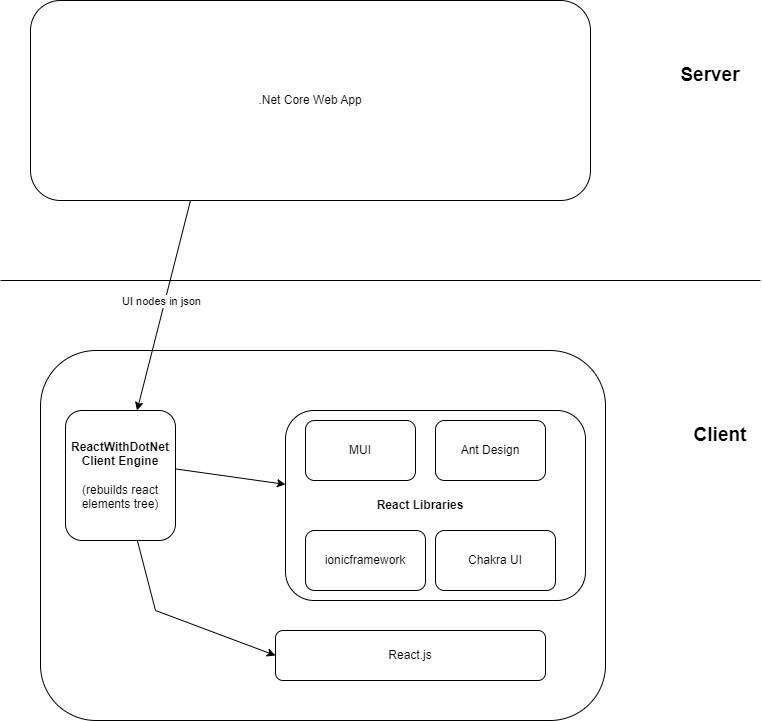

The diagram above was exported from draw.io. Its source (the exported page's mxGraphModel, read from the mxfile embedded in the PNG):
<mxGraphModel dx="941" dy="554" grid="0" gridSize="10" guides="1" tooltips="1" connect="1" arrows="1" fold="1" page="0" pageScale="1" pageWidth="850" pageHeight="1100" background="none" math="0" shadow="0">
  <root>
    <mxCell id="0" />
    <mxCell id="1" parent="0" />
    <mxCell id="S2MpVkDxbqgM6Gu-nWCI-7" value="" style="rounded=1;whiteSpace=wrap;html=1;" parent="1" vertex="1">
      <mxGeometry x="70" y="380" width="565" height="370" as="geometry" />
    </mxCell>
    <mxCell id="S2MpVkDxbqgM6Gu-nWCI-11" value="React.js" style="rounded=1;whiteSpace=wrap;html=1;" parent="1" vertex="1">
      <mxGeometry x="305" y="660" width="270" height="50" as="geometry" />
    </mxCell>
    <mxCell id="S2MpVkDxbqgM6Gu-nWCI-12" value="" style="rounded=1;whiteSpace=wrap;html=1;" parent="1" vertex="1">
      <mxGeometry x="315" y="440" width="300" height="190" as="geometry" />
    </mxCell>
    <mxCell id="S2MpVkDxbqgM6Gu-nWCI-13" value="MUI" style="rounded=1;whiteSpace=wrap;html=1;" parent="1" vertex="1">
      <mxGeometry x="335" y="450" width="110" height="60" as="geometry" />
    </mxCell>
    <mxCell id="S2MpVkDxbqgM6Gu-nWCI-14" value="Ant Design" style="rounded=1;whiteSpace=wrap;html=1;" parent="1" vertex="1">
      <mxGeometry x="465" y="450" width="110" height="60" as="geometry" />
    </mxCell>
    <mxCell id="Gbq_XriI7DPWgv2T5gA0-1" value="React Libraries" style="text;html=1;align=center;verticalAlign=middle;whiteSpace=wrap;rounded=0;fontStyle=1" parent="1" vertex="1">
      <mxGeometry x="405" y="520" width="90" height="30" as="geometry" />
    </mxCell>
    <mxCell id="Gbq_XriI7DPWgv2T5gA0-2" value="ionicframework" style="rounded=1;whiteSpace=wrap;html=1;" parent="1" vertex="1">
      <mxGeometry x="335" y="560" width="120" height="60" as="geometry" />
    </mxCell>
    <mxCell id="Gbq_XriI7DPWgv2T5gA0-3" value="Chakra UI" style="rounded=1;whiteSpace=wrap;html=1;" parent="1" vertex="1">
      <mxGeometry x="465" y="560" width="120" height="60" as="geometry" />
    </mxCell>
    <mxCell id="Gbq_XriI7DPWgv2T5gA0-5" value="&lt;b&gt;ReactWithDotNet Client Engine&lt;/b&gt;&lt;div&gt;&lt;br&gt;&lt;div&gt;(rebuilds react elements tree)&lt;/div&gt;&lt;/div&gt;" style="rounded=1;whiteSpace=wrap;html=1;" parent="1" vertex="1">
      <mxGeometry x="95" y="440" width="110" height="130" as="geometry" />
    </mxCell>
    <mxCell id="Gbq_XriI7DPWgv2T5gA0-11" value="" style="endArrow=classic;html=1;rounded=0;" parent="1" target="Gbq_XriI7DPWgv2T5gA0-5" edge="1">
      <mxGeometry width="50" height="50" relative="1" as="geometry">
        <mxPoint x="220" y="230" as="sourcePoint" />
        <mxPoint x="120" y="260" as="targetPoint" />
      </mxGeometry>
    </mxCell>
    <mxCell id="Gbq_XriI7DPWgv2T5gA0-12" value="UI nodes in json" style="edgeLabel;html=1;align=center;verticalAlign=middle;resizable=0;points=[];" parent="Gbq_XriI7DPWgv2T5gA0-11" vertex="1" connectable="0">
      <mxGeometry x="-0.1855" y="-4" relative="1" as="geometry">
        <mxPoint x="-4" y="16" as="offset" />
      </mxGeometry>
    </mxCell>
    <mxCell id="Gbq_XriI7DPWgv2T5gA0-19" value="" style="endArrow=classic;html=1;rounded=0;entryX=0;entryY=0.5;entryDx=0;entryDy=0;" parent="1" source="Gbq_XriI7DPWgv2T5gA0-5" target="S2MpVkDxbqgM6Gu-nWCI-11" edge="1">
      <mxGeometry width="50" height="50" relative="1" as="geometry">
        <mxPoint x="185" y="730" as="sourcePoint" />
        <mxPoint x="235" y="680" as="targetPoint" />
        <Array as="points">
          <mxPoint x="185" y="640" />
        </Array>
      </mxGeometry>
    </mxCell>
    <mxCell id="Gbq_XriI7DPWgv2T5gA0-21" value="" style="endArrow=classic;html=1;rounded=0;exitX=1.005;exitY=0.45;exitDx=0;exitDy=0;exitPerimeter=0;" parent="1" source="Gbq_XriI7DPWgv2T5gA0-5" target="S2MpVkDxbqgM6Gu-nWCI-12" edge="1">
      <mxGeometry width="50" height="50" relative="1" as="geometry">
        <mxPoint x="275" y="490" as="sourcePoint" />
        <mxPoint x="325" y="440" as="targetPoint" />
      </mxGeometry>
    </mxCell>
    <mxCell id="Gbq_XriI7DPWgv2T5gA0-23" value="" style="endArrow=none;html=1;rounded=0;" parent="1" edge="1">
      <mxGeometry width="50" height="50" relative="1" as="geometry">
        <mxPoint x="30" y="310" as="sourcePoint" />
        <mxPoint x="790" y="310" as="targetPoint" />
      </mxGeometry>
    </mxCell>
    <mxCell id="Gbq_XriI7DPWgv2T5gA0-24" value="Server" style="text;html=1;align=center;verticalAlign=middle;whiteSpace=wrap;rounded=0;fontSize=19;fontStyle=1" parent="1" vertex="1">
      <mxGeometry x="710" y="90" width="60" height="30" as="geometry" />
    </mxCell>
    <mxCell id="Gbq_XriI7DPWgv2T5gA0-25" value=".Net Core Web App" style="rounded=1;whiteSpace=wrap;html=1;" parent="1" vertex="1">
      <mxGeometry x="60" y="30" width="560" height="200" as="geometry" />
    </mxCell>
    <mxCell id="Gbq_XriI7DPWgv2T5gA0-28" value="Client" style="text;html=1;align=center;verticalAlign=middle;whiteSpace=wrap;rounded=0;fontSize=19;fontStyle=1" parent="1" vertex="1">
      <mxGeometry x="720" y="450" width="60" height="30" as="geometry" />
    </mxCell>
  </root>
</mxGraphModel>